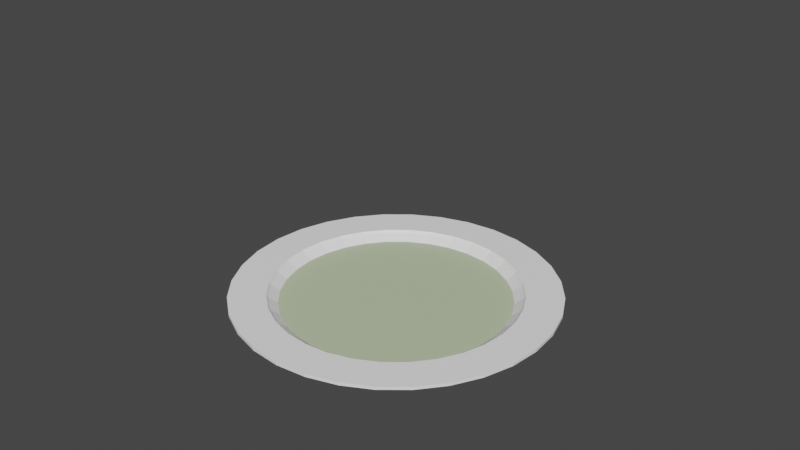 # Source: sopa_champi_on.blend  (saved by Blender 2.92.15; exported with 4.5.12 LTS)
import bpy
from mathutils import Matrix  # noqa: F401  (used for matrix-valued properties, if any)

bpy.ops.wm.read_factory_settings(use_empty=True)
scene = bpy.context.scene
scene.name = 'Scene'

# ---- collections
col_collection = bpy.data.collections.new('Collection'); scene.collection.children.link(col_collection)

# ---- materials (node trees are filled in below, after node groups)
mat_plato = bpy.data.materials.new('Plato')
mat_plato.use_transparent_shadow = False
mat_sopa = bpy.data.materials.new('Sopa')
mat_sopa.use_transparent_shadow = False
mat_sopa.diffuse_color = (0.5333, 0.6172, 0.402, 1.0)

# ---- material node trees
mat_plato.use_nodes = True; mat_plato.node_tree.nodes.clear()
_N = mat_plato.node_tree.nodes; _L = mat_plato.node_tree.links
n0 = _N.new('ShaderNodeBsdfPrincipled'); n0.name = 'Principled BSDF'; n0.location = (10, 300)
n0.distribution = 'GGX'
n0.subsurface_method = 'BURLEY'
n0.inputs[0].default_value = (1.0, 1.0, 1.0, 1.0)
n0.inputs[3].default_value = 1.45
n0.inputs[27].default_value = (0.0, 0.0, 0.0, 1.0)
n0.inputs[28].default_value = 1.0
n1 = _N.new('ShaderNodeOutputMaterial'); n1.name = 'Material Output'; n1.location = (300, 300)
_L.new(n0.outputs[0], n1.inputs[0])
n1.is_active_output = True
mat_sopa.use_nodes = True; mat_sopa.node_tree.nodes.clear()
_N = mat_sopa.node_tree.nodes; _L = mat_sopa.node_tree.links
n0 = _N.new('ShaderNodeBsdfPrincipled'); n0.name = 'Principled BSDF'; n0.location = (10, 300)
n0.distribution = 'GGX'
n0.subsurface_method = 'BURLEY'
n0.inputs[0].default_value = (0.5333, 0.6172, 0.402, 1.0)
n0.inputs[3].default_value = 1.45
n0.inputs[27].default_value = (0.0, 0.0, 0.0, 1.0)
n0.inputs[28].default_value = 1.0
n1 = _N.new('ShaderNodeOutputMaterial'); n1.name = 'Material Output'; n1.location = (300, 300)
_L.new(n0.outputs[0], n1.inputs[0])
n1.is_active_output = True

# ---- world
world_world = bpy.data.worlds.new('World'); scene.world = world_world
world_world.use_nodes = True; world_world.node_tree.nodes.clear()
_N = world_world.node_tree.nodes; _L = world_world.node_tree.links
n0 = _N.new('ShaderNodeOutputWorld'); n0.name = 'World Output'; n0.location = (300, 300)
n1 = _N.new('ShaderNodeBackground'); n1.name = 'Background'; n1.location = (10, 300)
n1.inputs[0].default_value = (0.05088, 0.05088, 0.05088, 1.0)
_L.new(n1.outputs[0], n0.inputs[0])
n0.is_active_output = True
world_world.color = (0.05088, 0.05088, 0.05088)
world_world.use_sun_shadow = False
world_world.sun_shadow_jitter_overblur = 0.0

# ---- meshes
me_cubo_002 = bpy.data.meshes.new('Cubo.002')
me_cubo_002.from_pydata([(-0.1476, -0.7421, -1.0), (-0.1531, -0.7696, 1.0), (0.1476, 0.7421, -1.0), (0.1531, 0.7696, 1.0), (-0.4204, -0.6291, -1.0), (-0.4359, -0.6524, 1.0), (0.2895, 0.699, -1.0), (0.3003, 0.7249, 1.0), (-0.2895, -0.699, -1.0), (-0.3003, -0.7249, 1.0), (0.4204, 0.6291, -1.0), (0.4359, 0.6524, 1.0), (-0.5548, -0.5548, 1.0), (-0.535, -0.535, -1.0), (0.535, 0.535, -1.0), (0.5548, 0.5548, 1.0), (-0.6291, -0.4204, -1.0), (-0.6524, -0.4359, 1.0), (0.6291, 0.4204, -1.0), (0.6524, 0.4359, 1.0), (-0.699, -0.2895, -1.0), (-0.7249, -0.3003, 1.0), (-0.7421, -0.1476, -1.0), (-0.7696, -0.1531, 1.0), (0.699, 0.2895, -1.0), (0.7249, 0.3003, 1.0), (0.7421, 0.1476, -1.0), (0.7696, 0.1531, 1.0), (-0.7566, -3.861e-07, -1.0), (-0.7847, -3.873e-07, 1.0), (-0.7421, 0.1476, -1.0), (-0.7696, 0.1531, 1.0), (0.7566, -4.958e-07, -1.0), (0.7847, -5.018e-07, 1.0), (0.7421, -0.1476, -1.0), (0.7696, -0.1531, 1.0), (-0.699, 0.2895, -1.0), (-0.7249, 0.3003, 1.0), (-0.6524, 0.4359, 1.0), (-0.6291, 0.4204, -1.0), (0.699, -0.2895, -1.0), (0.7249, -0.3003, 1.0), (-0.5548, 0.5548, 1.0), (-0.535, 0.535, -1.0), (0.6291, -0.4204, -1.0), (0.6524, -0.4359, 1.0), (-0.4204, 0.6291, -1.0), (-0.4359, 0.6524, 1.0), (0.5548, -0.5549, 1.0), (0.535, -0.535, -1.0), (-0.2895, 0.699, -1.0), (-0.3003, 0.7249, 1.0), (0.4204, -0.6291, -1.0), (0.4359, -0.6524, 1.0), (-0.1476, 0.7421, -1.0), (-0.1531, 0.7696, 1.0), (0.2895, -0.699, -1.0), (0.3003, -0.7249, 1.0), (3.483e-08, 0.7566, -1.0), (2.209e-08, 0.7847, 1.0), (0.1476, -0.7421, -1.0), (0.1531, -0.7696, 1.0), (-9.792e-09, -0.7566, -1.0), (-1.221e-08, -0.7847, 1.0), (0.0, 0.8334, 5.193), (0.1626, 0.8173, 5.193), (0.112, 0.563, -13.29), (0.05709, 0.287, -24.67), (0.3189, 0.7699, 5.193), (0.2197, 0.5303, -13.29), (0.112, 0.2704, -24.67), (0.463, 0.6929, 5.193), (0.3189, 0.4773, -13.29), (0.1626, 0.2433, -24.67), (0.5893, 0.5893, 5.193), (0.4059, 0.4059, -13.29), (0.2069, 0.2069, -24.67), (0.6929, 0.463, 5.193), (0.4773, 0.3189, -13.29), (0.2433, 0.1626, -24.67), (0.7699, 0.3189, 5.193), (0.5303, 0.2197, -13.29), (0.2704, 0.112, -24.67), (0.8173, 0.1626, 5.193), (0.563, 0.112, -13.29), (0.287, 0.05709, -24.67), (0.8334, -5.123e-07, 5.193), (0.574, -4.564e-07, -13.29), (0.2926, -4.62e-07, -24.67), (0.8173, -0.1626, 5.193), (0.563, -0.112, -13.29), (0.287, -0.05709, -24.67), (0.7699, -0.3189, 5.193), (0.5303, -0.2197, -13.29), (0.2704, -0.112, -24.67), (0.6929, -0.463, 5.193), (0.4773, -0.3189, -13.29), (0.2433, -0.1626, -24.67), (0.5893, -0.5893, 5.193), (0.4059, -0.4059, -13.29), (0.2069, -0.2069, -24.67), (0.463, -0.6929, 5.193), (0.3189, -0.4773, -13.29), (0.1626, -0.2433, -24.67), (0.3189, -0.7699, 5.193), (0.2197, -0.5303, -13.29), (0.112, -0.2704, -24.67), (0.1626, -0.8173, 5.193), (0.112, -0.563, -13.29), (0.05709, -0.287, -24.67), (-1.641e-08, -0.8334, 5.193), (5.946e-09, -0.574, -13.29), (5.946e-09, -0.2926, -24.67), (-0.1626, -0.8173, 5.193), (-0.112, -0.563, -13.29), (-0.05709, -0.287, -24.67), (-0.3189, -0.7699, 5.193), (-0.2197, -0.5303, -13.29), (-0.112, -0.2704, -24.67), (-0.463, -0.6929, 5.193), (-0.3189, -0.4773, -13.29), (-0.1626, -0.2433, -24.67), (-0.5893, -0.5893, 5.193), (-0.4059, -0.4059, -13.29), (-0.2069, -0.2069, -24.67), (-0.6929, -0.463, 5.193), (-0.4773, -0.3189, -13.29), (-0.2433, -0.1626, -24.67), (-0.7699, -0.3189, 5.193), (-0.5303, -0.2197, -13.29), (-0.2704, -0.112, -24.67), (-0.8173, -0.1626, 5.193), (-0.563, -0.112, -13.29), (-0.287, -0.05709, -24.67), (-0.8334, -3.894e-07, 5.193), (-0.574, -3.782e-07, -13.29), (-0.2926, -4.732e-07, -24.67), (-0.8173, 0.1626, 5.193), (-0.563, 0.112, -13.29), (-0.287, 0.05709, -24.67), (-0.7699, 0.3189, 5.193), (-0.5303, 0.2197, -13.29), (-0.2704, 0.112, -24.67), (-0.6929, 0.463, 5.193), (-0.4773, 0.3189, -13.29), (-0.2433, 0.1626, -24.67), (-0.5893, 0.5893, 5.193), (-0.4059, 0.4059, -13.29), (-0.2069, 0.2069, -24.67), (-0.463, 0.6929, 5.193), (-0.3189, 0.4773, -13.29), (-0.1626, 0.2433, -24.67), (-0.3189, 0.7699, 5.193), (-0.2197, 0.5303, -13.29), (-0.112, 0.2704, -24.67), (-0.1626, 0.8173, 5.193), (-0.112, 0.563, -13.29), (-0.05709, 0.287, -24.67), (1.177e-07, 0.574, -13.29), (2.271e-08, 0.2926, -24.67), (0.0, 0.8334, -0.7955), (0.1626, 0.8173, -0.7955), (0.112, 0.563, -19.28), (0.3189, 0.7699, -0.7955), (0.2197, 0.5303, -19.28), (0.463, 0.6929, -0.7955), (0.3189, 0.4773, -19.28), (0.5893, 0.5893, -0.7955), (0.4059, 0.4059, -19.28), (0.6929, 0.463, -0.7955), (0.4773, 0.3189, -19.28), (0.7699, 0.3189, -0.7955), (0.5303, 0.2197, -19.28), (0.8173, 0.1626, -0.7955), (0.563, 0.112, -19.28), (1.5, -5.682e-07, 165.5), (0.8334, -5.123e-07, -0.7955), (0.574, -4.564e-07, -19.28), (0.8173, -0.1626, -0.7955), (0.563, -0.112, -19.28), (0.7699, -0.3189, -0.7955), (0.5303, -0.2197, -19.28), (0.6929, -0.463, -0.7955), (0.4773, -0.3189, -19.28), (0.5893, -0.5893, -0.7955), (0.4059, -0.4059, -19.28), (0.463, -0.6929, -0.7955), (0.3189, -0.4773, -19.28), (0.3189, -0.7699, -0.7955), (0.2197, -0.5303, -19.28), (0.1626, -0.8173, -0.7955), (0.112, -0.563, -19.28), (-1.505e-07, -1.5, 165.5), (-1.641e-08, -0.8334, -0.7955), (5.946e-09, -0.574, -19.28), (-0.1626, -0.8173, -0.7955), (-0.112, -0.563, -19.28), (-0.3189, -0.7699, -0.7955), (-0.2197, -0.5303, -19.28), (-0.463, -0.6929, -0.7955), (-0.3189, -0.4773, -19.28), (-0.5893, -0.5893, -0.7955), (-0.4059, -0.4059, -19.28), (-0.6929, -0.463, -0.7955), (-0.4773, -0.3189, -19.28), (-0.7699, -0.3189, -0.7955), (-0.5303, -0.2197, -19.28), (-0.8173, -0.1626, -0.7955), (-0.563, -0.112, -19.28), (-0.8334, -3.894e-07, -0.7955), (-0.574, -3.782e-07, -19.28), (-0.8173, 0.1626, -0.7955), (-0.563, 0.112, -19.28), (-0.7699, 0.3189, -0.7955), (-0.5303, 0.2197, -19.28), (-0.6929, 0.463, -0.7955), (-0.4773, 0.3189, -19.28), (-0.5893, 0.5893, -0.7955), (-0.4059, 0.4059, -19.28), (-0.463, 0.6929, -0.7955), (-0.3189, 0.4773, -19.28), (-0.3189, 0.7699, -0.7955), (-0.2197, 0.5303, -19.28), (-0.1626, 0.8173, -0.7955), (-0.112, 0.563, -19.28), (1.177e-07, 0.574, -19.28), (0.1762, -0.8857, 6.829), (1.5, -5.682e-07, 165.5), (5.296e-06, -1.5, 165.5), (1.5, -4.199e-06, 165.5), (1.5, -5.682e-07, 165.5), (1.5, 3.063e-06, 165.5), (-1.505e-07, -1.5, 165.5), (-1.505e-07, -1.5, 165.5), (-5.597e-06, -1.5, 165.5), (-2.326e-08, -0.903, 6.829), (-0.1762, -0.8857, 6.829), (-0.903, -3.551e-07, 6.829), (-0.8857, 0.1762, 6.829), (-0.8857, -0.1762, 6.829), (-0.7508, -0.5017, 6.829), (-0.7508, 0.5017, 6.829), (-0.8343, -0.3456, 6.829), (-0.8343, 0.3456, 6.829), (-0.5017, 0.7508, 6.829), (-0.1762, 0.8857, 6.829), (-0.3456, 0.8343, 6.829), (0.1762, 0.8857, 6.829), (0.5017, 0.7508, 6.829), (0.3456, 0.8343, 6.829), (7.034e-08, 0.903, 6.829), (-0.6385, 0.6385, 6.829), (-0.3456, -0.8343, 6.829), (-0.5017, -0.7508, 6.829), (-0.6385, -0.6385, 6.829), (0.5017, -0.7508, 6.829), (0.3456, -0.8343, 6.829), (0.7508, -0.5017, 6.829), (0.7508, 0.5017, 6.829), (0.903, -5.02e-07, 6.829), (0.8857, -0.1762, 6.829), (0.8857, 0.1762, 6.829), (0.8343, 0.3456, 6.829), (0.6385, -0.6385, 6.829), (0.8343, -0.3456, 6.829), (0.6385, 0.6385, 6.829), (1.509e-08, 0.8483, 6.829), (-0.7053, -0.4713, 6.829), (-0.832, 0.1655, 6.829), (-0.1655, 0.832, 6.829), (-0.7837, 0.3246, 6.829), (0.7837, -0.3246, 6.829), (0.1655, 0.832, 6.829), (0.7053, -0.4713, 6.829), (-0.7053, 0.4713, 6.829), (0.5998, -0.5998, 6.829), (-0.7837, -0.3246, 6.829), (0.3246, 0.7837, 6.829), (-0.832, -0.1655, 6.829), (-0.5998, 0.5998, 6.829), (0.4713, 0.7053, 6.829), (0.4713, -0.7053, 6.829), (0.3246, -0.7837, 6.829), (-0.4713, 0.7053, 6.829), (0.5998, 0.5998, 6.829), (-0.8483, -3.82e-07, 6.829), (-1.788e-08, -0.8483, 6.829), (0.832, 0.1655, 6.829), (-0.1655, -0.832, 6.829), (0.7053, 0.4713, 6.829), (0.7053, 0.4713, 6.829), (-0.3246, 0.7837, 6.829), (0.7837, 0.3246, 6.829), (0.1655, -0.832, 6.829), (-0.3246, -0.7837, 6.829), (-0.4713, -0.7053, 6.829), (-0.5998, -0.5998, 6.829), (0.8483, -5.101e-07, 6.829), (0.832, -0.1655, 6.829), (-0.346, -4.552e-07, -28.5), (-0.3393, 0.06749, -28.5), (-0.3196, 0.1324, -28.5), (-0.1922, 0.2877, -28.5), (-0.2877, 0.1922, -28.5), (-0.1324, 0.3196, -28.5), (-0.0001689, 0.0008489, -28.5), (-0.0003314, 0.0007996, -28.5), (-0.0004811, 0.0007196, -28.5), (-0.06749, 0.3393, -28.5), (-0.2582, 0.2281, -28.5), (0.0007201, -0.0004816, -28.5), (0.0008001, -0.0003319, -28.5), (0.0008494, -0.0001694, -28.5), (0.0008494, 0.0001685, -28.5), (0.0008001, 0.0003309, -28.5), (0.0007201, 0.0004806, -28.5), (0.0006124, 0.0006119, -28.5), (0.0004811, 0.0007196, -28.5), (0.0003314, 0.0007996, -28.5), (0.0001689, 0.0008489, -28.5), (6.721e-11, 0.0008655, -28.5), (4.071e-08, 0.346, -28.5), (-0.2446, 0.2446, -28.5), (0.1922, 0.2877, -28.5), (0.3196, -0.1324, -28.5), (0.346, -4.61e-07, -28.5), (0.3393, -0.0675, -28.5), (0.3393, 0.06749, -28.5), (0.3196, 0.1324, -28.5), (0.2877, 0.1922, -28.5), (0.2877, -0.1922, -28.5), (0.000866, -4.887e-07, -28.5), (0.2446, 0.2446, -28.5), (0.1324, 0.3196, -28.5), (0.06749, 0.3393, -28.5), (-0.3393, -0.0675, -28.5), (-0.2877, -0.1922, -28.5), (-0.3196, -0.1324, -28.5), (-0.3331, -0.0879, -28.5), (-0.06749, -0.3393, -28.5), (-0.1324, -0.3196, -28.5), (-0.1922, -0.2877, -28.5), (-0.2446, -0.2446, -28.5), (-0.000866, -4.887e-07, -28.5), (-0.0007201, -0.0004816, -28.5), (-0.0006124, -0.0006128, -28.5), (-0.0008001, -0.0003319, -28.5), (-0.0008494, -0.0001694, -28.5), (-0.0008001, 0.0003309, -28.5), (-0.0008494, 0.0001685, -28.5), (-0.0007201, 0.0004806, -28.5), (-0.0006124, 0.0006119, -28.5), (0.06749, -0.3393, -28.5), (0.0001689, -0.0008499, -28.5), (0.0006124, -0.0006128, -28.5), (0.0004811, -0.0007205, -28.5), (0.0003314, -0.0008006, -28.5), (0.1324, -0.3196, -28.5), (0.2446, -0.2446, -28.5), (0.1922, -0.2877, -28.5), (5.946e-09, -0.346, -28.5), (1.76e-11, -0.0008665, -28.5), (-0.0001689, -0.0008499, -28.5), (-0.0003314, -0.0008006, -28.5), (-0.0004811, -0.0007205, -28.5), (0.0, 1.1, 4.807), (0.0, 1.1, 6.807), (0.2146, 1.079, 4.807), (0.2146, 1.079, 6.807), (0.421, 1.016, 4.807), (0.421, 1.016, 6.807), (0.6111, 0.9146, 4.807), (0.6111, 0.9146, 6.807), (0.7778, 0.7778, 4.807), (0.7778, 0.7778, 6.807), (0.9146, 0.6111, 4.807), (0.9146, 0.6111, 6.807), (1.016, 0.421, 4.807), (1.016, 0.421, 6.807), (1.079, 0.2146, 4.807), (1.079, 0.2146, 6.807), (1.1, 8.305e-08, 4.807), (1.1, 8.305e-08, 6.807), (1.079, -0.2146, 4.807), (1.079, -0.2146, 6.807), (1.016, -0.421, 4.807), (1.016, -0.421, 6.807), (0.9146, -0.6111, 4.807), (0.9146, -0.6111, 6.807), (0.7778, -0.7778, 4.807), (0.7778, -0.7778, 6.807), (0.6111, -0.9146, 4.807), (0.6111, -0.9146, 6.807), (0.421, -1.016, 4.807), (0.421, -1.016, 6.807), (0.2146, -1.079, 4.807), (0.2146, -1.079, 6.807), (-3.584e-07, -1.1, 4.807), (-3.584e-07, -1.1, 6.807), (-0.2146, -1.079, 4.807), (-0.2146, -1.079, 6.807), (-0.421, -1.016, 4.807), (-0.421, -1.016, 6.807), (-0.6111, -0.9146, 4.807), (-0.6111, -0.9146, 6.807), (-0.7778, -0.7778, 4.807), (-0.7778, -0.7778, 6.807), (-0.9146, -0.6111, 4.807), (-0.9146, -0.6111, 6.807), (-1.016, -0.421, 4.807), (-1.016, -0.421, 6.807), (-1.079, -0.2146, 4.807), (-1.079, -0.2146, 6.807), (-1.1, 1.062e-06, 4.807), (-1.1, 1.062e-06, 6.807), (-1.079, 0.2146, 4.807), (-1.079, 0.2146, 6.807), (-1.016, 0.421, 4.807), (-1.016, 0.421, 6.807), (-0.9146, 0.6111, 4.807), (-0.9146, 0.6111, 6.807), (-0.7778, 0.7778, 4.807), (-0.7778, 0.7778, 6.807), (-0.6111, 0.9146, 4.807), (-0.6111, 0.9146, 6.807), (-0.421, 1.016, 4.807), (-0.421, 1.016, 6.807), (-0.2146, 1.079, 4.807), (-0.2146, 1.079, 6.807), (3.285e-08, 0.8659, 4.807), (6.976e-08, 0.9025, 6.807), (-0.6123, 0.6123, 4.807), (-0.6381, 0.6381, 6.807), (0.1689, -0.8493, 4.807), (0.1761, -0.8851, 6.807), (0.1689, 0.8493, 4.807), (0.3314, -0.8, 4.807), (-0.3314, 0.8, 4.807), (0.3454, -0.8338, 6.807), (-0.3454, 0.8338, 6.807), (0.1761, 0.8851, 6.807), (-1.961e-08, -0.8659, 4.807), (0.3314, 0.8, 4.807), (0.3454, 0.8338, 6.807), (-0.4811, 0.72, 4.807), (-0.5014, 0.7504, 6.807), (-2.32e-08, -0.9025, 6.807), (-0.1761, 0.8851, 6.807), (-0.1689, 0.8493, 4.807), (0.4811, 0.72, 4.807), (0.5014, 0.7504, 6.807), (-0.1689, -0.8493, 4.807), (-0.1761, -0.8851, 6.807), (0.6123, 0.6123, 4.807), (0.6381, 0.6381, 6.807), (-0.3314, -0.8, 4.807), (-0.3454, -0.8338, 6.807), (0.6381, -0.6381, 6.807), (0.72, 0.4811, 4.807), (0.5014, -0.7504, 6.807), (0.7504, 0.5014, 6.807), (-0.4811, -0.72, 4.807), (-0.5014, -0.7504, 6.807), (0.8, 0.3314, 4.807), (0.8338, 0.3454, 6.807), (-0.6123, -0.6123, 4.807), (-0.6381, -0.6381, 6.807), (0.8493, 0.1689, 4.807), (0.8851, 0.1761, 6.807), (-0.72, -0.4811, 4.807), (-0.7504, -0.5014, 6.807), (0.9025, -5.021e-07, 6.807), (0.8659, -5.075e-07, 4.807), (-0.8, -0.3314, 4.807), (-0.8338, -0.3454, 6.807), (0.8493, -0.1689, 4.807), (0.8851, -0.1761, 6.807), (-0.8493, -0.1689, 4.807), (-0.8851, -0.1761, 6.807), (-0.9025, -3.554e-07, 6.807), (0.8338, -0.3454, 6.807), (0.8, -0.3314, 4.807), (-0.8659, -3.734e-07, 4.807), (0.7504, -0.5014, 6.807), (0.72, -0.4811, 4.807), (-0.8493, 0.1689, 4.807), (-0.8851, 0.1761, 6.807), (-0.8, 0.3314, 4.807), (-0.8338, 0.3454, 6.807), (0.6123, -0.6123, 4.807), (-0.7504, 0.5014, 6.807), (-0.72, 0.4811, 4.807), (0.4811, -0.72, 4.807)], [], [(3, 2, 58, 59), (2, 3, 7, 6), (7, 11, 10, 6), (11, 15, 14, 10), (19, 18, 14, 15), (25, 24, 18, 19), (27, 26, 24, 25), (26, 27, 33, 32), (35, 34, 32, 33), (41, 40, 34, 35), (45, 44, 40, 41), (44, 45, 48, 49), (53, 52, 49, 48), (57, 56, 52, 53), (61, 60, 56, 57), (63, 62, 60, 61), (62, 63, 1, 0), (0, 1, 9, 8), (5, 4, 8, 9), (13, 4, 5, 12), (13, 12, 17, 16), (20, 16, 17, 21), (22, 20, 21, 23), (29, 28, 22, 23), (30, 28, 29, 31), (31, 37, 36, 30), (39, 36, 37, 38), (43, 39, 38, 42), (46, 43, 42, 47), (50, 46, 47, 51), (54, 50, 51, 55), (58, 54, 55, 59), (8, 4, 13, 16, 20, 22, 28, 30, 36, 39, 43, 46, 50, 54, 58, 2, 6, 10, 14, 18, 24, 26, 32, 34, 40, 44, 49, 52, 56, 60, 62, 0), (48, 45, 41, 35, 33, 27, 25, 19, 15, 11, 7, 3, 59, 55, 51, 47, 42, 38, 37, 31, 29, 23, 21, 17, 12, 5, 9, 1, 63, 61, 57, 53), (225, 160, 161, 162), (162, 161, 163, 164), (164, 163, 165, 166), (166, 165, 167, 168), (168, 167, 169, 170), (170, 169, 171, 172), (172, 171, 173, 174), (174, 173, 176, 177), (177, 176, 178, 179), (179, 178, 180, 181), (181, 180, 182, 183), (183, 182, 184, 185), (185, 184, 186, 187), (187, 186, 188, 189), (189, 188, 190, 191), (191, 190, 193, 194), (194, 193, 195, 196), (196, 195, 197, 198), (198, 197, 199, 200), (200, 199, 201, 202), (202, 201, 203, 204), (204, 203, 205, 206), (206, 205, 207, 208), (208, 207, 209, 210), (210, 209, 211, 212), (212, 211, 213, 214), (214, 213, 215, 216), (216, 215, 217, 218), (218, 217, 219, 220), (220, 219, 221, 222), (222, 221, 223, 224), (224, 223, 160, 225), (229, 230, 231, 227), (228, 233, 234, 232), (161, 160, 250, 247), (163, 161, 247, 249), (165, 163, 249, 248), (265, 167, 165, 248), (169, 167, 265, 258), (262, 171, 169, 258), (261, 173, 171, 262), (259, 176, 173, 261), (175, 231, 230), (175, 227, 231), (178, 176, 259, 260), (175, 230, 229), (227, 175, 229), (264, 180, 178, 260), (182, 180, 264, 257), (184, 182, 257, 263), (186, 184, 263, 255), (188, 186, 255, 256), (190, 188, 256, 226), (232, 192, 228), (192, 233, 228), (235, 193, 190, 226), (236, 195, 193, 235), (192, 232, 234), (233, 192, 234), (252, 197, 195, 236), (253, 199, 197, 252), (254, 201, 199, 253), (240, 203, 201, 254), (242, 205, 203, 240), (239, 207, 205, 242), (237, 209, 207, 239), (238, 211, 209, 237), (243, 213, 211, 238), (241, 215, 213, 243), (251, 217, 215, 241), (219, 217, 251, 244), (246, 221, 219, 244), (223, 221, 246, 245), (160, 223, 245, 250), (266, 64, 65, 272), (64, 158, 66, 65), (158, 159, 67, 66), (66, 67, 70, 69), (272, 65, 68, 277), (65, 66, 69, 68), (277, 68, 71, 280), (68, 69, 72, 71), (69, 70, 73, 72), (280, 71, 74, 284), (71, 72, 75, 74), (72, 73, 76, 75), (284, 74, 77, 290, 289), (74, 75, 78, 77), (75, 76, 79, 78), (290, 77, 80, 292), (77, 78, 81, 80), (78, 79, 82, 81), (292, 80, 83, 287), (80, 81, 84, 83), (81, 82, 85, 84), (287, 83, 86, 297), (83, 84, 87, 86), (84, 85, 88, 87), (90, 89, 86, 87), (91, 90, 87, 88), (297, 86, 89, 298), (89, 92, 271, 298), (93, 92, 89, 90), (94, 93, 90, 91), (96, 95, 92, 93), (94, 97, 96, 93), (92, 95, 273, 271), (95, 98, 275, 273), (96, 99, 98, 95), (97, 100, 99, 96), (103, 102, 99, 100), (275, 98, 101, 281), (99, 102, 101, 98), (281, 101, 104, 282), (105, 104, 101, 102), (106, 105, 102, 103), (106, 109, 108, 105), (282, 104, 107, 293), (108, 107, 104, 105), (293, 107, 110, 286), (108, 111, 110, 107), (112, 111, 108, 109), (286, 110, 113, 288), (114, 113, 110, 111), (115, 114, 111, 112), (288, 113, 116, 294), (117, 116, 113, 114), (117, 114, 115, 118), (294, 116, 119, 295), (119, 116, 117, 120), (120, 117, 118, 121), (295, 119, 122, 296), (122, 119, 120, 123), (123, 120, 121, 124), (296, 122, 125, 267), (125, 122, 123, 126), (126, 123, 124, 127), (128, 125, 126, 129), (129, 126, 127, 130), (267, 125, 128, 276), (276, 128, 131, 278), (131, 128, 129, 132), (132, 129, 130, 133), (134, 131, 132, 135), (135, 132, 133, 136), (278, 131, 134, 285), (285, 134, 137, 268), (137, 134, 135, 138), (138, 135, 136, 139), (141, 138, 139, 142), (268, 137, 140, 270), (140, 137, 138, 141), (270, 140, 143, 274), (143, 140, 141, 144), (144, 141, 142, 145), (274, 143, 146, 279), (146, 143, 144, 147), (147, 144, 145, 148), (149, 146, 147, 150), (150, 147, 148, 151), (149, 150, 153, 152), (153, 150, 151, 154), (291, 152, 155, 269), (155, 152, 153, 156), (156, 153, 154, 157), (269, 155, 64, 266), (64, 155, 156, 158), (156, 157, 159, 158), (283, 244, 251, 241, 243, 238, 237, 239, 242, 240, 254, 253, 252, 236, 235, 226, 256, 255, 263, 257, 264, 260, 259, 261, 262, 258, 289, 290, 292, 287, 297, 298, 271, 273, 275, 281, 282, 293, 286, 288, 294, 295, 296, 267, 276, 278, 285, 268, 270, 274, 279), (302, 304, 308, 321, 334, 333, 323, 332, 329, 328, 327, 325, 326, 324, 330, 358, 359, 357, 352, 360, 339, 340, 341, 342, 336, 337, 338, 347, 346, 344, 345, 364, 363, 362, 361, 353, 356, 355, 354, 310, 311, 312, 331, 313, 314, 315, 316, 317, 318, 319, 320, 305, 306, 307, 351, 309, 322), (335, 299, 300, 301, 303, 309, 351, 350, 348, 349, 343, 347, 338), (321, 225, 162, 334), (334, 162, 164, 333), (333, 164, 166, 323), (323, 166, 168, 332), (332, 168, 170, 329), (329, 170, 172, 328), (328, 172, 174, 327), (327, 174, 177, 325), (325, 177, 179, 326), (326, 179, 181, 324), (181, 183, 330, 324), (183, 185, 358, 330), (358, 185, 187, 359), (187, 189, 357, 359), (189, 191, 352, 357), (191, 194, 360, 352), (194, 196, 339, 360), (339, 196, 198, 340), (340, 198, 200, 341), (341, 200, 202, 342), (342, 202, 204, 336), (336, 204, 206, 337), (338, 337, 206, 208, 335), (335, 208, 210, 299), (299, 210, 212, 300), (212, 214, 301, 300), (214, 216, 303, 301), (216, 218, 322, 309, 303), (218, 220, 302, 322), (220, 222, 304, 302), (222, 224, 308, 304), (224, 225, 321, 308), (159, 320, 319, 67), (318, 70, 67, 319), (70, 318, 317, 73), (316, 76, 73, 317), (315, 79, 76, 316), (314, 82, 79, 315), (313, 85, 82, 314), (85, 313, 331, 88), (91, 88, 331, 312), (94, 91, 312, 311), (97, 94, 311, 310), (354, 100, 97, 310), (103, 100, 354, 355), (106, 103, 355, 356), (109, 106, 356, 353), (112, 109, 353, 361), (362, 115, 112, 361), (362, 363, 118, 115), (363, 364, 121, 118), (364, 345, 124, 121), (345, 344, 127, 124), (344, 346, 130, 127), (346, 347, 133, 130), (136, 133, 347, 343), (343, 349, 139, 136), (142, 139, 349, 348), (348, 350, 145, 142), (148, 145, 350, 351), (279, 146, 149, 283), (307, 151, 148, 351), (154, 151, 307, 306), (283, 149, 152, 291), (306, 305, 157, 154), (320, 159, 157, 305), (284, 289, 258, 265, 248, 249, 247, 250, 245, 246, 244, 283, 291, 269, 266, 272, 277, 280), (365, 366, 368, 367), (367, 368, 370, 369), (369, 370, 372, 371), (371, 372, 374, 373), (373, 374, 376, 375), (375, 376, 378, 377), (377, 378, 380, 379), (379, 380, 382, 381), (381, 382, 384, 383), (383, 384, 386, 385), (385, 386, 388, 387), (387, 388, 390, 389), (389, 390, 392, 391), (391, 392, 394, 393), (393, 394, 396, 395), (395, 396, 398, 397), (397, 398, 400, 399), (399, 400, 402, 401), (401, 402, 404, 403), (403, 404, 406, 405), (405, 406, 408, 407), (407, 408, 410, 409), (409, 410, 412, 411), (411, 412, 414, 413), (413, 414, 416, 415), (415, 416, 418, 417), (417, 418, 420, 419), (419, 420, 422, 421), (421, 422, 424, 423), (423, 424, 426, 425), (425, 426, 428, 427), (427, 428, 366, 365), (430, 429, 435, 440), (440, 435, 442, 443), (443, 442, 449, 450), (450, 449, 453, 454), (454, 453, 458, 460), (463, 464, 460, 458), (464, 463, 467, 468), (471, 468, 467, 472), (471, 472, 475, 476), (476, 475, 481, 480), (480, 481, 484, 483), (484, 489, 457, 483), (459, 457, 489, 492), (436, 438, 459, 492), (436, 433, 434, 438), (434, 433, 441, 446), (441, 451, 452, 446), (451, 455, 456, 452), (455, 461, 462, 456), (461, 465, 466, 462), (469, 470, 466, 465), (473, 474, 470, 469), (474, 473, 477, 478), (477, 482, 479, 478), (485, 486, 479, 482), (486, 485, 487, 488), (488, 487, 491, 490), (490, 491, 431, 432), (444, 445, 432, 431), (437, 439, 445, 444), (448, 447, 439, 437), (429, 430, 447, 448), (446, 398, 396, 394, 392, 390, 388, 386, 384, 382, 380, 378, 376, 374, 372, 370, 368, 366, 428, 426, 424, 422, 420, 418, 416, 414, 412, 410, 408, 406, 404, 402, 456, 462, 466, 470, 474, 478, 479, 486, 488, 490, 432, 445, 439, 447, 430, 440, 443, 450, 454, 460, 464, 468, 471, 476, 480, 483, 457, 459, 438, 434), (456, 402, 400, 398, 446, 452), (451, 399, 401, 403, 405, 407, 409, 411, 413, 415, 417, 419, 421, 423, 425, 427, 365, 367, 369, 371, 373, 375, 377, 379, 381, 383, 385, 387, 389, 391, 393, 395, 433, 436, 492, 489, 484, 481, 475, 472, 467, 463, 458, 453, 449, 442, 435, 429, 448, 437, 444, 431, 491, 487, 485, 482, 477, 473, 469, 465, 461, 455), (395, 397, 399, 451, 441, 433)])
me_cubo_002.polygons.foreach_set('material_index', [1, 1, 1, 1, 1, 1, 1, 1, 1, 1, 1, 1, 1, 1, 1, 1, 1, 1, 1, 1, 1, 1, 1, 1, 1, 1, 1, 1, 1, 1, 1, 1, 1, 1, 0, 0, 0, 0, 0, 0, 0, 0, 0, 0, 0, 0, 0, 0, 0, 0, 0, 0, 0, 0, 0, 0, 0, 0, 0, 0, 0, 0, 0, 0, 0, 0, 0, 0, 0, 0, 0, 0, 0, 0, 0, 0, 0, 0, 0, 0, 0, 0, 0, 0, 0, 0, 0, 0, 0, 0, 0, 0, 0, 0, 0, 0, 0, 0, 0, 0, 0, 0, 0, 0, 0, 0, 0, 0, 0, 0, 0, 0, 0, 0, 0, 0, 0, 0, 0, 0, 0, 0, 0, 0, 0, 0, 0, 0, 0, 0, 0, 0, 0, 0, 0, 0, 0, 0, 0, 0, 0, 0, 0, 0, 0, 0, 0, 0, 0, 0, 0, 0, 0, 0, 0, 0, 0, 0, 0, 0, 0, 0, 0, 0, 0, 0, 0, 0, 0, 0, 0, 0, 0, 0, 0, 0, 0, 0, 0, 0, 0, 0, 0, 0, 0, 0, 0, 0, 0, 0, 0, 0, 0, 0, 0, 0, 0, 0, 0, 0, 0, 0, 0, 0, 0, 0, 0, 0, 0, 0, 0, 0, 0, 0, 0, 0, 0, 0, 0, 0, 0, 0, 0, 0, 0, 0, 0, 0, 0, 0, 0, 0, 0, 0, 0, 0, 0, 0, 0, 0, 0, 0, 0, 0, 0, 0, 0, 0, 0, 0, 0, 0, 0, 0, 0, 0, 0, 0, 0, 0, 0, 0, 0, 0, 0, 0, 0, 0, 0, 0, 0, 0, 0, 0, 0, 0, 0, 0, 0, 0, 0, 0, 0, 0, 0, 0, 0, 0, 0, 0, 0, 0, 0, 0, 0, 0, 0, 0, 0, 0, 0, 0, 0, 0, 0, 0, 0, 0, 0, 0, 0, 0, 0, 0, 0, 0, 0, 0, 0, 0, 0, 0, 0, 0, 0, 0, 0, 0, 0, 0, 0, 0, 0, 0, 0, 0, 0, 0, 0, 0])
_uv = me_cubo_002.uv_layers.new(name='MapaUV')
_uv.uv.foreach_set('vector', [0.7188, 0.1758, 0.7188, 0.169, 0.75, 0.169, 0.75, 0.1758, 0.7187, 0.169, 0.7188, 0.1758, 0.6875, 0.1758, 0.6875, 0.169, 0.6875, 0.1758, 0.6562, 0.1758, 0.6562, 0.169, 0.6875, 0.169, 0.6562, 0.1758, 0.625, 0.1758, 0.625, 0.169, 0.6562, 0.169, 0.5937, 0.1758, 0.5937, 0.169, 0.625, 0.169, 0.625, 0.1758, 0.5625, 0.1758, 0.5625, 0.169, 0.5937, 0.169, 0.5937, 0.1758, 0.5312, 0.1758, 0.5312, 0.169, 0.5625, 0.169, 0.5625, 0.1758, 0.5312, 0.169, 0.5312, 0.1758, 0.5, 0.1758, 0.5, 0.169, 0.4687, 0.1758, 0.4687, 0.169, 0.5, 0.169, 0.5, 0.1758, 0.4375, 0.1758, 0.4375, 0.169, 0.4687, 0.169, 0.4687, 0.1758, 0.4062, 0.1758, 0.4062, 0.169, 0.4375, 0.169, 0.4375, 0.1758, 0.4062, 0.169, 0.4062, 0.1758, 0.375, 0.1758, 0.375, 0.169, 0.3437, 0.1758, 0.3437, 0.169, 0.375, 0.169, 0.375, 0.1758, 0.3125, 0.1758, 0.3125, 0.169, 0.3437, 0.169, 0.3437, 0.1758, 0.2812, 0.1758, 0.2812, 0.169, 0.3125, 0.169, 0.3125, 0.1758, 0.25, 0.1758, 0.25, 0.169, 0.2812, 0.169, 0.2812, 0.1758, 0.25, 0.169, 0.25, 0.1758, 0.2188, 0.1758, 0.2188, 0.169, 0.2188, 0.169, 0.2188, 0.1758, 0.1875, 0.1758, 0.1875, 0.169, 0.1563, 0.1758, 0.1563, 0.169, 0.1875, 0.169, 0.1875, 0.1758, 0.125, 0.169, 0.1563, 0.169, 0.1563, 0.1758, 0.125, 0.1758, 0.125, 0.169, 0.125, 0.1758, 0.09375, 0.1758, 0.09375, 0.169, 0.0625, 0.169, 0.09375, 0.169, 0.09375, 0.1758, 0.0625, 0.1758, 0.03125, 0.169, 0.0625, 0.169, 0.0625, 0.1758, 0.03125, 0.1758, 6.52e-08, 0.1758, 6.842e-08, 0.169, 0.03125, 0.169, 0.03125, 0.1758, 0.9688, 0.169, 1.0, 0.169, 1.0, 0.1758, 0.9688, 0.1758, 0.9688, 0.1758, 0.9375, 0.1758, 0.9375, 0.169, 0.9688, 0.169, 0.9062, 0.169, 0.9375, 0.169, 0.9375, 0.1758, 0.9062, 0.1758, 0.875, 0.169, 0.9062, 0.169, 0.9062, 0.1758, 0.875, 0.1758, 0.8438, 0.169, 0.875, 0.169, 0.875, 0.1758, 0.8438, 0.1758, 0.8125, 0.169, 0.8438, 0.169, 0.8438, 0.1758, 0.8125, 0.1758, 0.7812, 0.169, 0.8125, 0.169, 0.8125, 0.1758, 0.7812, 0.1758, 0.75, 0.169, 0.7812, 0.169, 0.7812, 0.1758, 0.75, 0.1758, 0.2138, 0.7124, 0.1975, 0.7036, 0.1831, 0.6919, 0.1714, 0.6775, 0.1626, 0.6612, 0.1572, 0.6435, 0.1554, 0.625, 0.1572, 0.6065, 0.1626, 0.5888, 0.1714, 0.5725, 0.1831, 0.5581, 0.1975, 0.5464, 0.2138, 0.5376, 0.2315, 0.5322, 0.25, 0.5304, 0.2685, 0.5322, 0.2862, 0.5376, 0.3025, 0.5464, 0.3169, 0.5581, 0.3286, 0.5725, 0.3374, 0.5888, 0.3428, 0.6065, 0.3446, 0.625, 0.3428, 0.6435, 0.3374, 0.6612, 0.3286, 0.6775, 0.3169, 0.6919, 0.3025, 0.7036, 0.2862, 0.7124, 0.2685, 0.7178, 0.25, 0.7196, 0.2315, 0.7178, 0.6806, 0.6944, 0.6684, 0.6795, 0.6594, 0.6625, 0.6538, 0.6441, 0.6519, 0.625, 0.6538, 0.6059, 0.6594, 0.5875, 0.6684, 0.5705, 0.6806, 0.5556, 0.6955, 0.5434, 0.7125, 0.5344, 0.7309, 0.5288, 0.75, 0.5269, 0.7691, 0.5288, 0.7875, 0.5344, 0.8045, 0.5434, 0.8194, 0.5556, 0.8316, 0.5705, 0.8406, 0.5875, 0.8462, 0.6059, 0.8481, 0.625, 0.8462, 0.6441, 0.8406, 0.6625, 0.8316, 0.6795, 0.8194, 0.6944, 0.8045, 0.7066, 0.7875, 0.7156, 0.7691, 0.7212, 0.75, 0.7231, 0.7309, 0.7212, 0.7125, 0.7156, 0.6955, 0.7066, 0.75, 0.125, 0.75, 0.1875, 0.7188, 0.1875, 0.7188, 0.125, 0.7188, 0.125, 0.7188, 0.1875, 0.6875, 0.1875, 0.6875, 0.125, 0.6875, 0.125, 0.6875, 0.1875, 0.6562, 0.1875, 0.6562, 0.125, 0.6562, 0.125, 0.6562, 0.1875, 0.625, 0.1875, 0.625, 0.125, 0.625, 0.125, 0.625, 0.1875, 0.5937, 0.1875, 0.5937, 0.125, 0.5937, 0.125, 0.5937, 0.1875, 0.5625, 0.1875, 0.5625, 0.125, 0.5625, 0.125, 0.5625, 0.1875, 0.5312, 0.1875, 0.5312, 0.125, 0.5312, 0.125, 0.5312, 0.1875, 0.5, 0.1875, 0.5, 0.125, 0.5, 0.125, 0.5, 0.1875, 0.4687, 0.1875, 0.4687, 0.125, 0.4687, 0.125, 0.4687, 0.1875, 0.4375, 0.1875, 0.4375, 0.125, 0.4375, 0.125, 0.4375, 0.1875, 0.4062, 0.1875, 0.4062, 0.125, 0.4062, 0.125, 0.4062, 0.1875, 0.375, 0.1875, 0.375, 0.125, 0.375, 0.125, 0.375, 0.1875, 0.3437, 0.1875, 0.3437, 0.125, 0.3437, 0.125, 0.3437, 0.1875, 0.3125, 0.1875, 0.3125, 0.125, 0.3125, 0.125, 0.3125, 0.1875, 0.2812, 0.1875, 0.2812, 0.125, 0.2812, 0.125, 0.2812, 0.1875, 0.25, 0.1875, 0.25, 0.125, 0.25, 0.125, 0.25, 0.1875, 0.2188, 0.1875, 0.2188, 0.125, 0.2188, 0.125, 0.2188, 0.1875, 0.1875, 0.1875, 0.1875, 0.125, 0.1875, 0.125, 0.1875, 0.1875, 0.1563, 0.1875, 0.1563, 0.125, 0.1563, 0.125, 0.1563, 0.1875, 0.125, 0.1875, 0.125, 0.125, 0.125, 0.125, 0.125, 0.1875, 0.09375, 0.1875, 0.09375, 0.125, 0.09375, 0.125, 0.09375, 0.1875, 0.0625, 0.1875, 0.0625, 0.125, 0.0625, 0.125, 0.0625, 0.1875, 0.03125, 0.1875, 0.03125, 0.125, 0.03125, 0.125, 0.03125, 0.1875, 5.96e-08, 0.1875, 8.941e-08, 0.125, 1.0, 0.125, 1.0, 0.1875, 0.9688, 0.1875, 0.9688, 0.125, 0.9688, 0.125, 0.9688, 0.1875, 0.9375, 0.1875, 0.9375, 0.125, 0.9375, 0.125, 0.9375, 0.1875, 0.9062, 0.1875, 0.9063, 0.125, 0.9063, 0.125, 0.9062, 0.1875, 0.875, 0.1875, 0.875, 0.125, 0.875, 0.125, 0.875, 0.1875, 0.8438, 0.1875, 0.8438, 0.125, 0.8438, 0.125, 0.8438, 0.1875, 0.8125, 0.1875, 0.8125, 0.125, 0.8125, 0.125, 0.8125, 0.1875, 0.7812, 0.1875, 0.7812, 0.125, 0.7812, 0.125, 0.7812, 0.1875, 0.75, 0.1875, 0.75, 0.125, 0.4742, 0.625, 0.4742, 0.625, 0.4742, 0.625, 0.4742, 0.625, 0.4742, 0.875, 0.4742, 0.875, 0.4742, 0.875, 0.4742, 0.875, 0.7188, 0.1875, 0.75, 0.1875, 0.75, 0.2067, 0.7188, 0.2067, 0.6875, 0.1875, 0.7188, 0.1875, 0.7188, 0.2067, 0.6875, 0.2067, 0.6562, 0.1875, 0.6875, 0.1875, 0.6875, 0.2067, 0.6562, 0.2067, 0.625, 0.2067, 0.625, 0.1875, 0.6562, 0.1875, 0.6562, 0.2067, 0.5937, 0.1875, 0.625, 0.1875, 0.625, 0.2067, 0.5937, 0.2067, 0.5625, 0.2067, 0.5625, 0.1875, 0.5937, 0.1875, 0.5937, 0.2067, 0.5312, 0.2067, 0.5312, 0.1875, 0.5625, 0.1875, 0.5625, 0.2067, 0.5, 0.2067, 0.5, 0.1875, 0.5312, 0.1875, 0.5312, 0.2067, 0.5, 0.5, 0.5, 0.5, 0.5, 0.5, 0.5, 0.5, 0.5, 0.5, 0.5, 0.5, 0.4687, 0.1875, 0.5, 0.1875, 0.5, 0.2067, 0.4687, 0.2067, 0.5, 0.5, 0.5, 0.5, 0.5, 0.5, 0.5, 0.5, 0.5, 0.5, 0.5, 0.5, 0.4375, 0.2067, 0.4375, 0.1875, 0.4687, 0.1875, 0.4687, 0.2067, 0.4062, 0.1875, 0.4375, 0.1875, 0.4375, 0.2067, 0.4062, 0.2067, 0.375, 0.1875, 0.4062, 0.1875, 0.4062, 0.2067, 0.375, 0.2067, 0.3437, 0.1875, 0.375, 0.1875, 0.375, 0.2067, 0.3437, 0.2067, 0.3125, 0.1875, 0.3437, 0.1875, 0.3437, 0.2067, 0.3125, 0.2067, 0.2812, 0.1875, 0.3125, 0.1875, 0.3125, 0.2067, 0.2812, 0.2067, 0.25, 0.5, 0.25, 0.5, 0.25, 0.5, 0.25, 0.5, 0.25, 0.5, 0.25, 0.5, 0.25, 0.2067, 0.25, 0.1875, 0.2812, 0.1875, 0.2812, 0.2067, 0.2188, 0.2067, 0.2188, 0.1875, 0.25, 0.1875, 0.25, 0.2067, 0.25, 0.5, 0.25, 0.5, 0.25, 0.5, 0.25, 0.5, 0.25, 0.5, 0.25, 0.5, 0.1875, 0.2067, 0.1875, 0.1875, 0.2188, 0.1875, 0.2188, 0.2067, 0.1563, 0.2067, 0.1563, 0.1875, 0.1875, 0.1875, 0.1875, 0.2067, 0.125, 0.2067, 0.125, 0.1875, 0.1563, 0.1875, 0.1563, 0.2067, 0.09375, 0.2067, 0.09375, 0.1875, 0.125, 0.1875, 0.125, 0.2067, 0.0625, 0.2067, 0.0625, 0.1875, 0.09375, 0.1875, 0.09375, 0.2067, 0.03125, 0.2067, 0.03125, 0.1875, 0.0625, 0.1875, 0.0625, 0.2067, 4.133e-08, 0.2067, 5.96e-08, 0.1875, 0.03125, 0.1875, 0.03125, 0.2067, 0.9688, 0.2067, 0.9688, 0.1875, 1.0, 0.1875, 1.0, 0.2067, 0.9375, 0.2067, 0.9375, 0.1875, 0.9688, 0.1875, 0.9688, 0.2067, 0.9062, 0.2067, 0.9062, 0.1875, 0.9375, 0.1875, 0.9375, 0.2067, 0.875, 0.2067, 0.875, 0.1875, 0.9062, 0.1875, 0.9062, 0.2067, 0.8438, 0.1875, 0.875, 0.1875, 0.875, 0.2067, 0.8438, 0.2067, 0.8125, 0.2067, 0.8125, 0.1875, 0.8438, 0.1875, 0.8438, 0.2067, 0.7812, 0.1875, 0.8125, 0.1875, 0.8125, 0.2067, 0.7812, 0.2067, 0.75, 0.1875, 0.7812, 0.1875, 0.7812, 0.2067, 0.75, 0.2067, 0.75, 0.1916, 0.75, 0.1875, 0.7188, 0.1875, 0.7188, 0.1916, 0.75, 0.1875, 0.75, 0.125, 0.7188, 0.125, 0.7188, 0.1875, 0.75, 0.125, 0.75, 0.0625, 0.7187, 0.0625, 0.7188, 0.125, 0.7188, 0.125, 0.7187, 0.0625, 0.6875, 0.0625, 0.6875, 0.125, 0.7188, 0.1916, 0.7188, 0.1875, 0.6875, 0.1875, 0.6875, 0.1916, 0.7188, 0.1875, 0.7188, 0.125, 0.6875, 0.125, 0.6875, 0.1875, 0.6875, 0.1916, 0.6875, 0.1875, 0.6562, 0.1875, 0.6562, 0.1916, 0.6875, 0.1875, 0.6875, 0.125, 0.6562, 0.125, 0.6562, 0.1875, 0.6875, 0.125, 0.6875, 0.0625, 0.6562, 0.0625, 0.6562, 0.125, 0.6562, 0.1916, 0.6562, 0.1875, 0.625, 0.1875, 0.625, 0.1916, 0.6562, 0.1875, 0.6562, 0.125, 0.625, 0.125, 0.625, 0.1875, 0.6562, 0.125, 0.6562, 0.0625, 0.625, 0.0625, 0.625, 0.125, 0.625, 0.1916, 0.625, 0.1875, 0.5937, 0.1875, 0.5937, 0.1916, 0.5937, 0.1916, 0.625, 0.1875, 0.625, 0.125, 0.5937, 0.125, 0.5937, 0.1875, 0.625, 0.125, 0.625, 0.0625, 0.5937, 0.0625, 0.5937, 0.125, 0.5937, 0.1916, 0.5937, 0.1875, 0.5625, 0.1875, 0.5625, 0.1916, 0.5937, 0.1875, 0.5937, 0.125, 0.5625, 0.125, 0.5625, 0.1875, 0.5937, 0.125, 0.5937, 0.0625, 0.5625, 0.0625, 0.5625, 0.125, 0.5625, 0.1916, 0.5625, 0.1875, 0.5312, 0.1875, 0.5312, 0.1916, 0.5625, 0.1875, 0.5625, 0.125, 0.5312, 0.125, 0.5312, 0.1875, 0.5625, 0.125, 0.5625, 0.0625, 0.5312, 0.0625, 0.5312, 0.125, 0.5312, 0.1916, 0.5312, 0.1875, 0.5, 0.1875, 0.5, 0.1916, 0.5312, 0.1875, 0.5312, 0.125, 0.5, 0.125, 0.5, 0.1875, 0.5312, 0.125, 0.5312, 0.0625, 0.5, 0.0625, 0.5, 0.125, 0.4687, 0.125, 0.4687, 0.1875, 0.5, 0.1875, 0.5, 0.125, 0.4687, 0.0625, 0.4687, 0.125, 0.5, 0.125, 0.5, 0.0625, 0.5, 0.1916, 0.5, 0.1875, 0.4687, 0.1875, 0.4687, 0.1916, 0.4687, 0.1875, 0.4375, 0.1875, 0.4375, 0.1916, 0.4687, 0.1916, 0.4375, 0.125, 0.4375, 0.1875, 0.4687, 0.1875, 0.4687, 0.125, 0.4375, 0.0625, 0.4375, 0.125, 0.4687, 0.125, 0.4687, 0.0625, 0.4062, 0.125, 0.4062, 0.1875, 0.4375, 0.1875, 0.4375, 0.125, 0.4375, 0.0625, 0.4062, 0.0625, 0.4062, 0.125, 0.4375, 0.125, 0.4375, 0.1875, 0.4062, 0.1875, 0.4062, 0.1916, 0.4375, 0.1916, 0.4062, 0.1875, 0.375, 0.1875, 0.375, 0.1916, 0.4062, 0.1916, 0.4062, 0.125, 0.375, 0.125, 0.375, 0.1875, 0.4062, 0.1875, 0.4062, 0.0625, 0.375, 0.0625, 0.375, 0.125, 0.4062, 0.125, 0.3437, 0.0625, 0.3437, 0.125, 0.375, 0.125, 0.375, 0.0625, 0.375, 0.1916, 0.375, 0.1875, 0.3437, 0.1875, 0.3437, 0.1916, 0.375, 0.125, 0.3437, 0.125, 0.3437, 0.1875, 0.375, 0.1875, 0.3437, 0.1916, 0.3437, 0.1875, 0.3125, 0.1875, 0.3125, 0.1916, 0.3125, 0.125, 0.3125, 0.1875, 0.3437, 0.1875, 0.3437, 0.125, 0.3125, 0.0625, 0.3125, 0.125, 0.3437, 0.125, 0.3437, 0.0625, 0.3125, 0.0625, 0.2812, 0.0625, 0.2812, 0.125, 0.3125, 0.125, 0.3125, 0.1916, 0.3125, 0.1875, 0.2812, 0.1875, 0.2812, 0.1916, 0.2812, 0.125, 0.2812, 0.1875, 0.3125, 0.1875, 0.3125, 0.125, 0.2812, 0.1916, 0.2812, 0.1875, 0.25, 0.1875, 0.25, 0.1916, 0.2812, 0.125, 0.25, 0.125, 0.25, 0.1875, 0.2812, 0.1875, 0.25, 0.0625, 0.25, 0.125, 0.2812, 0.125, 0.2812, 0.0625, 0.25, 0.1916, 0.25, 0.1875, 0.2188, 0.1875, 0.2187, 0.1916, 0.2188, 0.125, 0.2188, 0.1875, 0.25, 0.1875, 0.25, 0.125, 0.2188, 0.0625, 0.2188, 0.125, 0.25, 0.125, 0.25, 0.0625, 0.2188, 0.1916, 0.2188, 0.1875, 0.1875, 0.1875, 0.1875, 0.1916, 0.1875, 0.125, 0.1875, 0.1875, 0.2188, 0.1875, 0.2188, 0.125, 0.1875, 0.125, 0.2188, 0.125, 0.2188, 0.0625, 0.1875, 0.0625, 0.1875, 0.1916, 0.1875, 0.1875, 0.1563, 0.1875, 0.1563, 0.1916, 0.1563, 0.1875, 0.1875, 0.1875, 0.1875, 0.125, 0.1563, 0.125, 0.1563, 0.125, 0.1875, 0.125, 0.1875, 0.0625, 0.1563, 0.0625, 0.1563, 0.1916, 0.1563, 0.1875, 0.125, 0.1875, 0.125, 0.1916, 0.125, 0.1875, 0.1563, 0.1875, 0.1563, 0.125, 0.125, 0.125, 0.125, 0.125, 0.1563, 0.125, 0.1563, 0.0625, 0.125, 0.0625, 0.125, 0.1916, 0.125, 0.1875, 0.09375, 0.1875, 0.09375, 0.1916, 0.09375, 0.1875, 0.125, 0.1875, 0.125, 0.125, 0.09375, 0.125, 0.09375, 0.125, 0.125, 0.125, 0.125, 0.0625, 0.09375, 0.0625, 0.0625, 0.1875, 0.09375, 0.1875, 0.09375, 0.125, 0.0625, 0.125, 0.0625, 0.125, 0.09375, 0.125, 0.09375, 0.0625, 0.0625, 0.0625, 0.09375, 0.1916, 0.09375, 0.1875, 0.0625, 0.1875, 0.0625, 0.1916, 0.0625, 0.1916, 0.0625, 0.1875, 0.03125, 0.1875, 0.03125, 0.1916, 0.03125, 0.1875, 0.0625, 0.1875, 0.0625, 0.125, 0.03125, 0.125, 0.03125, 0.125, 0.0625, 0.125, 0.0625, 0.0625, 0.03125, 0.0625, 5.96e-08, 0.1875, 0.03125, 0.1875, 0.03125, 0.125, 8.941e-08, 0.125, 8.941e-08, 0.125, 0.03125, 0.125, 0.03125, 0.0625, 2.384e-07, 0.0625, 0.03125, 0.1916, 0.03125, 0.1875, 5.96e-08, 0.1875, 5.568e-08, 0.1916, 1.0, 0.1916, 1.0, 0.1875, 0.9688, 0.1875, 0.9688, 0.1916, 0.9688, 0.1875, 1.0, 0.1875, 1.0, 0.125, 0.9688, 0.125, 0.9688, 0.125, 1.0, 0.125, 1.0, 0.0625, 0.9688, 0.0625, 0.9375, 0.125, 0.9688, 0.125, 0.9688, 0.0625, 0.9375, 0.0625, 0.9688, 0.1916, 0.9688, 0.1875, 0.9375, 0.1875, 0.9375, 0.1916, 0.9375, 0.1875, 0.9688, 0.1875, 0.9688, 0.125, 0.9375, 0.125, 0.9375, 0.1916, 0.9375, 0.1875, 0.9062, 0.1875, 0.9062, 0.1916, 0.9062, 0.1875, 0.9375, 0.1875, 0.9375, 0.125, 0.9063, 0.125, 0.9063, 0.125, 0.9375, 0.125, 0.9375, 0.0625, 0.9063, 0.0625, 0.9062, 0.1916, 0.9062, 0.1875, 0.875, 0.1875, 0.875, 0.1916, 0.875, 0.1875, 0.9062, 0.1875, 0.9063, 0.125, 0.875, 0.125, 0.875, 0.125, 0.9063, 0.125, 0.9063, 0.0625, 0.875, 0.0625, 0.8438, 0.1875, 0.875, 0.1875, 0.875, 0.125, 0.8438, 0.125, 0.8438, 0.125, 0.875, 0.125, 0.875, 0.0625, 0.8438, 0.0625, 0.8438, 0.1875, 0.8438, 0.125, 0.8125, 0.125, 0.8125, 0.1875, 0.8125, 0.125, 0.8438, 0.125, 0.8438, 0.0625, 0.8125, 0.0625, 0.8125, 0.1916, 0.8125, 0.1875, 0.7812, 0.1875, 0.7812, 0.1916, 0.7812, 0.1875, 0.8125, 0.1875, 0.8125, 0.125, 0.7812, 0.125, 0.7812, 0.125, 0.8125, 0.125, 0.8125, 0.0625, 0.7812, 0.0625, 0.7812, 0.1916, 0.7812, 0.1875, 0.75, 0.1875, 0.75, 0.1916, 0.75, 0.1875, 0.7812, 0.1875, 0.7812, 0.125, 0.75, 0.125, 0.7812, 0.125, 0.7812, 0.0625, 0.75, 0.0625, 0.75, 0.125, 0.2107, 0.5662, 0.2082, 0.5624, 0.1968, 0.5718, 0.1874, 0.5832, 0.1805, 0.5962, 0.1762, 0.6103, 0.1747, 0.625, 0.1762, 0.6397, 0.1805, 0.6538, 0.1874, 0.6668, 0.1968, 0.6782, 0.2082, 0.6876, 0.2212, 0.6945, 0.2353, 0.6988, 0.25, 0.7003, 0.2647, 0.6988, 0.2788, 0.6945, 0.2918, 0.6876, 0.3032, 0.6782, 0.3126, 0.6668, 0.3195, 0.6538, 0.3238, 0.6397, 0.3253, 0.625, 0.3238, 0.6103, 0.3195, 0.5962, 0.3126, 0.5832, 0.3088, 0.5857, 0.3088, 0.5857, 0.3153, 0.5979, 0.3193, 0.6112, 0.3207, 0.625, 0.3193, 0.6388, 0.3153, 0.6521, 0.3088, 0.6643, 0.3, 0.675, 0.2893, 0.6838, 0.2771, 0.6903, 0.2638, 0.6943, 0.25, 0.6957, 0.2362, 0.6943, 0.2229, 0.6903, 0.2107, 0.6838, 0.2, 0.675, 0.1912, 0.6643, 0.1847, 0.6521, 0.1807, 0.6388, 0.1793, 0.625, 0.1807, 0.6112, 0.1847, 0.5979, 0.1912, 0.5857, 0.2, 0.575, 0.774, 0.589, 0.7665, 0.585, 0.7584, 0.5826, 0.75, 0.5818, 0.7416, 0.5826, 0.7335, 0.585, 0.726, 0.589, 0.7194, 0.5944, 0.714, 0.601, 0.71, 0.6085, 0.7076, 0.6166, 0.7068, 0.625, 0.7076, 0.6334, 0.71, 0.6415, 0.714, 0.649, 0.7194, 0.6556, 0.726, 0.661, 0.7335, 0.665, 0.7416, 0.6674, 0.75, 0.6682, 0.7584, 0.6674, 0.7665, 0.665, 0.774, 0.661, 0.7806, 0.6556, 0.786, 0.649, 0.79, 0.6415, 0.7916, 0.636, 0.7501, 0.625, 0.7501, 0.625, 0.7501, 0.6251, 0.7501, 0.6251, 0.7501, 0.6251, 0.75, 0.6251, 0.75, 0.6251, 0.75, 0.6251, 0.75, 0.6251, 0.75, 0.6251, 0.7499, 0.6251, 0.7499, 0.6251, 0.7499, 0.6251, 0.7499, 0.625, 0.7499, 0.625, 0.7499, 0.625, 0.7499, 0.625, 0.7499, 0.625, 0.7499, 0.6249, 0.7499, 0.6249, 0.7499, 0.6249, 0.75, 0.6249, 0.75, 0.6249, 0.75, 0.6249, 0.75, 0.6249, 0.75, 0.6249, 0.7501, 0.6249, 0.7501, 0.6249, 0.7823, 0.5965, 0.7806, 0.5944, 0.7924, 0.6334, 0.7932, 0.625, 0.7924, 0.6166, 0.79, 0.6085, 0.786, 0.601, 0.7823, 0.5965, 0.7501, 0.6249, 0.7501, 0.6249, 0.7501, 0.625, 0.7501, 0.625, 0.7501, 0.625, 0.7501, 0.625, 0.7916, 0.636, 0.75, 0.07435, 0.75, 0.125, 0.7188, 0.125, 0.7187, 0.07435, 0.7187, 0.07435, 0.7188, 0.125, 0.6875, 0.125, 0.6875, 0.07435, 0.6875, 0.07435, 0.6875, 0.125, 0.6562, 0.125, 0.6562, 0.07435, 0.6562, 0.07435, 0.6562, 0.125, 0.625, 0.125, 0.625, 0.07435, 0.625, 0.07435, 0.625, 0.125, 0.5937, 0.125, 0.5937, 0.07435, 0.5937, 0.07435, 0.5937, 0.125, 0.5625, 0.125, 0.5625, 0.07435, 0.5625, 0.07435, 0.5625, 0.125, 0.5312, 0.125, 0.5312, 0.07435, 0.5312, 0.07435, 0.5312, 0.125, 0.5, 0.125, 0.5, 0.07435, 0.5, 0.07435, 0.5, 0.125, 0.4687, 0.125, 0.4687, 0.07435, 0.4687, 0.07435, 0.4687, 0.125, 0.4375, 0.125, 0.4375, 0.07435, 0.4375, 0.125, 0.4062, 0.125, 0.4062, 0.07435, 0.4375, 0.07435, 0.4062, 0.125, 0.375, 0.125, 0.375, 0.07435, 0.4062, 0.07435, 0.375, 0.07435, 0.375, 0.125, 0.3437, 0.125, 0.3437, 0.07435, 0.3437, 0.125, 0.3125, 0.125, 0.3125, 0.07435, 0.3437, 0.07435, 0.3125, 0.125, 0.2812, 0.125, 0.2812, 0.07435, 0.3125, 0.07435, 0.2812, 0.125, 0.25, 0.125, 0.25, 0.07435, 0.2812, 0.07435, 0.25, 0.125, 0.2188, 0.125, 0.2188, 0.07435, 0.25, 0.07435, 0.2188, 0.07435, 0.2188, 0.125, 0.1875, 0.125, 0.1875, 0.07435, 0.1875, 0.07435, 0.1875, 0.125, 0.1563, 0.125, 0.1563, 0.07435, 0.1563, 0.07435, 0.1563, 0.125, 0.125, 0.125, 0.125, 0.07435, 0.125, 0.07435, 0.125, 0.125, 0.09375, 0.125, 0.09375, 0.07435, 0.09375, 0.07435, 0.09375, 0.125, 0.0625, 0.125, 0.0625, 0.07435, 0.04099, 0.07435, 0.0625, 0.07435, 0.0625, 0.125, 0.03125, 0.125, 0.03125, 0.07435, 0.03125, 0.07435, 0.03125, 0.125, 8.941e-08, 0.125, 2.102e-07, 0.07435, 1.0, 0.07435, 1.0, 0.125, 0.9688, 0.125, 0.9688, 0.07435, 0.9688, 0.125, 0.9375, 0.125, 0.9375, 0.07435, 0.9688, 0.07435, 0.9375, 0.125, 0.9063, 0.125, 0.9063, 0.07435, 0.9375, 0.07435, 0.9063, 0.125, 0.875, 0.125, 0.875, 0.07435, 0.8847, 0.07435, 0.9063, 0.07435, 0.875, 0.125, 0.8438, 0.125, 0.8438, 0.07435, 0.875, 0.07435, 0.8438, 0.125, 0.8125, 0.125, 0.8125, 0.07435, 0.8438, 0.07435, 0.8125, 0.125, 0.7812, 0.125, 0.7812, 0.07435, 0.8125, 0.07435, 0.7812, 0.125, 0.75, 0.125, 0.75, 0.07435, 0.7812, 0.07435, 0.75, 0.0625, 0.7344, 0.000185, 0.7343, 0.000185, 0.7187, 0.0625, 0.7031, 0.000185, 0.6875, 0.0625, 0.7187, 0.0625, 0.7032, 0.000185, 0.6875, 0.0625, 0.6719, 0.000185, 0.6718, 0.000185, 0.6562, 0.0625, 0.6406, 0.000185, 0.625, 0.0625, 0.6562, 0.0625, 0.6407, 0.000185, 0.6093, 0.000185, 0.5937, 0.0625, 0.625, 0.0625, 0.6094, 0.000185, 0.5781, 0.000185, 0.5625, 0.0625, 0.5937, 0.0625, 0.5782, 0.000185, 0.5468, 0.000185, 0.5312, 0.0625, 0.5625, 0.0625, 0.5469, 0.000185, 0.5312, 0.0625, 0.5157, 0.000185, 0.5156, 0.000185, 0.5, 0.0625, 0.4687, 0.0625, 0.5, 0.0625, 0.4844, 0.000185, 0.4843, 0.000185, 0.4375, 0.0625, 0.4687, 0.0625, 0.4532, 0.000185, 0.4531, 0.000185, 0.4062, 0.0625, 0.4375, 0.0625, 0.4219, 0.000185, 0.4218, 0.000185, 0.3906, 0.000185, 0.375, 0.0625, 0.4062, 0.0625, 0.3907, 0.000185, 0.3437, 0.0625, 0.375, 0.0625, 0.3594, 0.000185, 0.3593, 0.000185, 0.3125, 0.0625, 0.3437, 0.0625, 0.3282, 0.000185, 0.3281, 0.000185, 0.2812, 0.0625, 0.3125, 0.0625, 0.2969, 0.000185, 0.2968, 0.000185, 0.25, 0.0625, 0.2812, 0.0625, 0.2657, 0.000185, 0.2656, 0.000185, 0.2343, 0.000185, 0.2188, 0.0625, 0.25, 0.0625, 0.2344, 0.000185, 0.2032, 0.000185, 0.2031, 0.000185, 0.1875, 0.0625, 0.2188, 0.0625, 0.1719, 0.000185, 0.1718, 0.000185, 0.1563, 0.0625, 0.1875, 0.0625, 0.1407, 0.000185, 0.1406, 0.000185, 0.125, 0.0625, 0.1563, 0.0625, 0.1094, 0.000185, 0.1093, 0.000185, 0.09375, 0.0625, 0.125, 0.0625, 0.07817, 0.000185, 0.07808, 0.000185, 0.0625, 0.0625, 0.09375, 0.0625, 0.04692, 0.000185, 0.04683, 0.000185, 0.03125, 0.0625, 0.0625, 0.0625, 2.384e-07, 0.0625, 0.03125, 0.0625, 0.01567, 0.000185, 0.01558, 0.000185, 0.9844, 0.000185, 0.9843, 0.000185, 0.9688, 0.0625, 1.0, 0.0625, 0.9375, 0.0625, 0.9688, 0.0625, 0.9532, 0.000185, 0.9531, 0.000185, 0.9219, 0.000185, 0.9218, 0.000185, 0.9063, 0.0625, 0.9375, 0.0625, 0.875, 0.0625, 0.9063, 0.0625, 0.8907, 0.000185, 0.8906, 0.000185, 0.875, 0.1916, 0.875, 0.1875, 0.8438, 0.1875, 0.8438, 0.1916, 0.8593, 0.000185, 0.8438, 0.0625, 0.875, 0.0625, 0.8594, 0.000185, 0.8125, 0.0625, 0.8438, 0.0625, 0.8282, 0.000185, 0.8281, 0.000185, 0.8438, 0.1916, 0.8438, 0.1875, 0.8125, 0.1875, 0.8125, 0.1916, 0.7969, 0.000185, 0.7968, 0.000185, 0.7812, 0.0625, 0.8125, 0.0625, 0.7656, 0.000185, 0.75, 0.0625, 0.7812, 0.0625, 0.7657, 0.000185, 0.3, 0.575, 0.3088, 0.5857, 0.3126, 0.5832, 0.3032, 0.5718, 0.2918, 0.5624, 0.2788, 0.5555, 0.2647, 0.5512, 0.25, 0.5497, 0.2353, 0.5512, 0.2212, 0.5555, 0.2082, 0.5624, 0.2107, 0.5662, 0.2229, 0.5597, 0.2362, 0.5557, 0.25, 0.5543, 0.2638, 0.5557, 0.2771, 0.5597, 0.2893, 0.5662, 1.0, 0.5, 1.0, 1.0, 0.9688, 1.0, 0.9688, 0.5, 0.9688, 0.5, 0.9688, 1.0, 0.9375, 1.0, 0.9375, 0.5, 0.9375, 0.5, 0.9375, 1.0, 0.9062, 1.0, 0.9062, 0.5, 0.9062, 0.5, 0.9062, 1.0, 0.875, 1.0, 0.875, 0.5, 0.875, 0.5, 0.875, 1.0, 0.8438, 1.0, 0.8438, 0.5, 0.8438, 0.5, 0.8438, 1.0, 0.8125, 1.0, 0.8125, 0.5, 0.8125, 0.5, 0.8125, 1.0, 0.7812, 1.0, 0.7812, 0.5, 0.7812, 0.5, 0.7812, 1.0, 0.75, 1.0, 0.75, 0.5, 0.75, 0.5, 0.75, 1.0, 0.7188, 1.0, 0.7188, 0.5, 0.7188, 0.5, 0.7188, 1.0, 0.6875, 1.0, 0.6875, 0.5, 0.6875, 0.5, 0.6875, 1.0, 0.6562, 1.0, 0.6562, 0.5, 0.6562, 0.5, 0.6562, 1.0, 0.625, 1.0, 0.625, 0.5, 0.625, 0.5, 0.625, 1.0, 0.5938, 1.0, 0.5938, 0.5, 0.5938, 0.5, 0.5938, 1.0, 0.5625, 1.0, 0.5625, 0.5, 0.5625, 0.5, 0.5625, 1.0, 0.5312, 1.0, 0.5312, 0.5, 0.5312, 0.5, 0.5312, 1.0, 0.5, 1.0, 0.5, 0.5, 0.5, 0.5, 0.5, 1.0, 0.4688, 1.0, 0.4688, 0.5, 0.4688, 0.5, 0.4688, 1.0, 0.4375, 1.0, 0.4375, 0.5, 0.4375, 0.5, 0.4375, 1.0, 0.4062, 1.0, 0.4062, 0.5, 0.4062, 0.5, 0.4062, 1.0, 0.375, 1.0, 0.375, 0.5, 0.375, 0.5, 0.375, 1.0, 0.3438, 1.0, 0.3438, 0.5, 0.3438, 0.5, 0.3438, 1.0, 0.3125, 1.0, 0.3125, 0.5, 0.3125, 0.5, 0.3125, 1.0, 0.2812, 1.0, 0.2812, 0.5, 0.2812, 0.5, 0.2812, 1.0, 0.25, 1.0, 0.25, 0.5, 0.25, 0.5, 0.25, 1.0, 0.2188, 1.0, 0.2188, 0.5, 0.2188, 0.5, 0.2188, 1.0, 0.1875, 1.0, 0.1875, 0.5, 0.1875, 0.5, 0.1875, 1.0, 0.1562, 1.0, 0.1562, 0.5, 0.1562, 0.5, 0.1562, 1.0, 0.125, 1.0, 0.125, 0.5, 0.125, 0.5, 0.125, 1.0, 0.09375, 1.0, 0.09375, 0.5, 0.09375, 0.5, 0.09375, 1.0, 0.0625, 1.0, 0.0625, 0.5, 0.0625, 0.5, 0.0625, 1.0, 0.03125, 1.0, 0.03125, 0.5, 0.03125, 0.5, 0.03125, 1.0, 0.0, 1.0, 0.0, 0.5, 0.75, 0.2065, 0.75, 0.1964, 0.7188, 0.1964, 0.7188, 0.2065, 0.7188, 0.2065, 0.7188, 0.1964, 0.6875, 0.1964, 0.6875, 0.2065, 0.6875, 0.2065, 0.6875, 0.1964, 0.6562, 0.1964, 0.6562, 0.2065, 0.6562, 0.2065, 0.6562, 0.1964, 0.625, 0.1964, 0.625, 0.2065, 0.625, 0.2065, 0.625, 0.1964, 0.5937, 0.1964, 0.5937, 0.2065, 0.5625, 0.1964, 0.5625, 0.2065, 0.5937, 0.2065, 0.5937, 0.1964, 0.5625, 0.2065, 0.5625, 0.1964, 0.5312, 0.1964, 0.5312, 0.2065, 0.5, 0.2065, 0.5312, 0.2065, 0.5312, 0.1964, 0.5, 0.1964, 0.5, 0.2065, 0.5, 0.1964, 0.4687, 0.1964, 0.4687, 0.2065, 0.4687, 0.2065, 0.4687, 0.1964, 0.4375, 0.1964, 0.4375, 0.2065, 0.4375, 0.2065, 0.4375, 0.1964, 0.4062, 0.1964, 0.4062, 0.2065, 0.4062, 0.1964, 0.375, 0.1964, 0.375, 0.2065, 0.4062, 0.2065, 0.3437, 0.2065, 0.375, 0.2065, 0.375, 0.1964, 0.3437, 0.1964, 0.3125, 0.1964, 0.3125, 0.2065, 0.3437, 0.2065, 0.3437, 0.1964, 0.3125, 0.1964, 0.2812, 0.1964, 0.2812, 0.2065, 0.3125, 0.2065, 0.2812, 0.2065, 0.2812, 0.1964, 0.25, 0.1964, 0.25, 0.2065, 0.25, 0.1964, 0.2188, 0.1964, 0.2187, 0.2065, 0.25, 0.2065, 0.2188, 0.1964, 0.1875, 0.1964, 0.1875, 0.2065, 0.2188, 0.2065, 0.1875, 0.1964, 0.1563, 0.1964, 0.1563, 0.2065, 0.1875, 0.2065, 0.1563, 0.1964, 0.125, 0.1964, 0.125, 0.2065, 0.1563, 0.2065, 0.09375, 0.1964, 0.09375, 0.2065, 0.125, 0.2065, 0.125, 0.1964, 0.0625, 0.1964, 0.0625, 0.2065, 0.09375, 0.2065, 0.09375, 0.1964, 0.0625, 0.2065, 0.0625, 0.1964, 0.03125, 0.1964, 0.03125, 0.2065, 0.03125, 0.1964, 5.107e-08, 0.1964, 4.149e-08, 0.2065, 0.03125, 0.2065, 0.9688, 0.1964, 0.9688, 0.2065, 1.0, 0.2065, 1.0, 0.1964, 0.9688, 0.2065, 0.9688, 0.1964, 0.9375, 0.1964, 0.9375, 0.2065, 0.9375, 0.2065, 0.9375, 0.1964, 0.9062, 0.1964, 0.9062, 0.2065, 0.9062, 0.2065, 0.9062, 0.1964, 0.875, 0.1964, 0.875, 0.2065, 0.8438, 0.1964, 0.8437, 0.2065, 0.875, 0.2065, 0.875, 0.1964, 0.8125, 0.1964, 0.8125, 0.2065, 0.8438, 0.2065, 0.8438, 0.1964, 0.7812, 0.1964, 0.7812, 0.2065, 0.8125, 0.2065, 0.8125, 0.1964, 0.75, 0.1964, 0.75, 0.2065, 0.7812, 0.2065, 0.7812, 0.1964, 0.25, 0.0531, 0.25, 0.01, 0.2968, 0.01461, 0.3418, 0.02827, 0.3833, 0.05045, 0.4197, 0.08029, 0.4496, 0.1167, 0.4717, 0.1582, 0.4854, 0.2032, 0.49, 0.25, 0.4854, 0.2968, 0.4717, 0.3418, 0.4496, 0.3833, 0.4197, 0.4197, 0.3833, 0.4496, 0.3418, 0.4717, 0.2968, 0.4854, 0.25, 0.49, 0.2032, 0.4854, 0.1582, 0.4717, 0.1167, 0.4496, 0.08029, 0.4197, 0.05045, 0.3833, 0.02827, 0.3418, 0.01461, 0.2968, 0.01, 0.25, 0.01461, 0.2032, 0.02827, 0.1582, 0.05045, 0.1167, 0.08029, 0.08029, 0.1167, 0.05045, 0.1582, 0.02827, 0.1746, 0.06809, 0.1406, 0.08628, 0.1108, 0.1108, 0.08628, 0.1406, 0.06809, 0.1746, 0.05688, 0.2116, 0.0531, 0.25, 0.05688, 0.2884, 0.06809, 0.3254, 0.08628, 0.3594, 0.1108, 0.3892, 0.1406, 0.4137, 0.1746, 0.4319, 0.2116, 0.4431, 0.25, 0.4469, 0.2884, 0.4431, 0.3254, 0.4319, 0.3594, 0.4137, 0.3892, 0.3892, 0.4137, 0.3594, 0.4319, 0.3254, 0.4431, 0.2884, 0.4469, 0.25, 0.4431, 0.2116, 0.4319, 0.1746, 0.4137, 0.1406, 0.3892, 0.1108, 0.3594, 0.08628, 0.3254, 0.06809, 0.2884, 0.05688, 0.1746, 0.06809, 0.1582, 0.02827, 0.2032, 0.01461, 0.25, 0.01, 0.25, 0.0531, 0.2116, 0.05688, 0.7131, 0.06471, 0.7032, 0.01461, 0.6582, 0.02827, 0.6167, 0.05045, 0.5803, 0.08029, 0.5504, 0.1167, 0.5283, 0.1582, 0.5146, 0.2032, 0.51, 0.25, 0.5146, 0.2968, 0.5283, 0.3418, 0.5504, 0.3833, 0.5803, 0.4197, 0.6167, 0.4496, 0.6582, 0.4717, 0.7032, 0.4854, 0.75, 0.49, 0.7968, 0.4854, 0.8418, 0.4717, 0.8833, 0.4496, 0.9197, 0.4197, 0.9496, 0.3833, 0.9717, 0.3418, 0.9854, 0.2968, 0.99, 0.25, 0.9854, 0.2032, 0.9717, 0.1582, 0.9496, 0.1167, 0.9197, 0.08029, 0.8833, 0.05045, 0.8418, 0.02827, 0.7968, 0.01461, 0.7869, 0.06471, 0.8223, 0.07546, 0.855, 0.09292, 0.8836, 0.1164, 0.9071, 0.145, 0.9245, 0.1777, 0.9353, 0.2131, 0.9389, 0.25, 0.9353, 0.2869, 0.9245, 0.3223, 0.9071, 0.355, 0.8836, 0.3836, 0.855, 0.4071, 0.8223, 0.4245, 0.7869, 0.4353, 0.75, 0.4389, 0.7131, 0.4353, 0.6777, 0.4245, 0.645, 0.4071, 0.6164, 0.3836, 0.5929, 0.355, 0.5755, 0.3223, 0.5647, 0.2869, 0.5611, 0.25, 0.5647, 0.2131, 0.5755, 0.1777, 0.5929, 0.145, 0.6164, 0.1164, 0.645, 0.09292, 0.6777, 0.07546, 0.7968, 0.01461, 0.75, 0.01, 0.7032, 0.01461, 0.7131, 0.06471, 0.75, 0.06108, 0.7869, 0.06471])
me_cubo_002.materials.append(mat_plato)
me_cubo_002.materials.append(mat_sopa)
me_cubo_002.use_remesh_fix_poles = True
me_cubo_002.use_remesh_preserve_attributes = False
me_cubo_002.use_mirror_vertex_groups = False
me_cubo_002.update()

# ---- objects
ob_sopa = bpy.data.objects.new('Sopa', me_cubo_002)

# ---- transforms, parenting, visibility, modifiers, constraints
ob_sopa.location = (0.0, 0.0, 0.0)
ob_sopa.scale = (1.0, 1.0, 0.01)
ob_sopa.lineart.crease_threshold = 0.0

# ---- collection membership
col_collection.objects.link(ob_sopa)

# ---- scene / render settings (as saved in the file)
scene.frame_start = 1; scene.frame_end = 250; scene.frame_set(0)
scene.render.engine = 'BLENDER_EEVEE_NEXT'
scene.cycles.use_denoising = False
scene.cycles.samples = 128
scene.cycles.sampling_pattern = 'TABULATED_SOBOL'
scene.cycles.use_adaptive_sampling = False
scene.cycles.use_light_tree = False
scene.view_settings.view_transform = 'Filmic'
bpy.context.view_layer.update()

# ---- added for rendering (the .blend has no active camera and no usable light): camera, sun
cam_auto = bpy.data.cameras.new('AutoCamera')
cam_auto.lens = 50.0
cam_auto.sensor_width = 36.0
cam_auto.clip_end = 1000.0
ob_auto_camera = bpy.data.objects.new('AutoCamera', cam_auto)
scene.collection.objects.link(ob_auto_camera)
ob_auto_camera.location = (4.04649, -4.81579, 3.76218)
ob_auto_camera.rotation_euler = (1.09748, -7.21219e-08, 0.694738)
scene.camera = ob_auto_camera
light_auto_sun = bpy.data.lights.new('AutoSun', 'SUN')
light_auto_sun.energy = 3.0
light_auto_sun.angle = 0.0523599
ob_auto_sun = bpy.data.objects.new('AutoSun', light_auto_sun)
scene.collection.objects.link(ob_auto_sun)
ob_auto_sun.rotation_euler = (0.872665, 0.174533, 0.523599)
bpy.context.view_layer.update()
